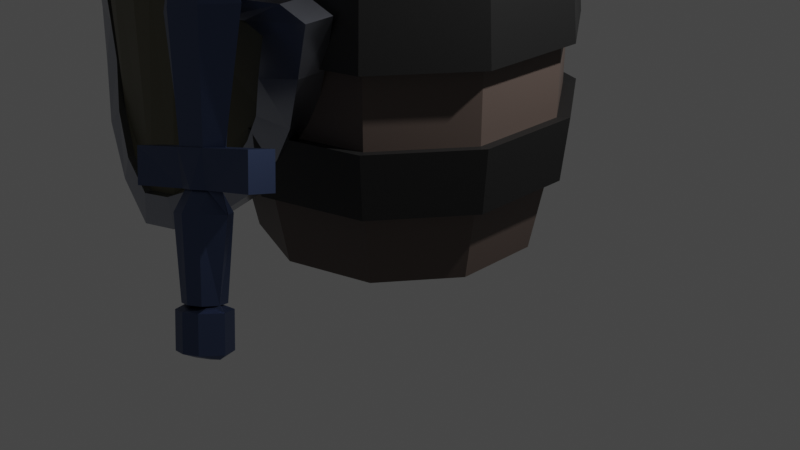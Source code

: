 # Source: blender_practice_3.blend  (saved by Blender 2.83.18; exported with 4.5.12 LTS)
import bpy
from mathutils import Matrix  # noqa: F401  (used for matrix-valued properties, if any)

bpy.ops.wm.read_factory_settings(use_empty=True)
scene = bpy.context.scene
scene.name = 'Scene'

# ---- collections
col_collection = bpy.data.collections.new('Collection'); scene.collection.children.link(col_collection)

# ---- materials (node trees are filled in below, after node groups)
mat_material_001 = bpy.data.materials.new('Material.001')
mat_material_001.use_transparent_shadow = False
mat_material_002 = bpy.data.materials.new('Material.002')
mat_material_002.use_transparent_shadow = False
mat_material_004 = bpy.data.materials.new('Material.004')
mat_material_004.use_transparent_shadow = False
mat_material_005 = bpy.data.materials.new('Material.005')
mat_material_005.use_transparent_shadow = False
mat_material_006 = bpy.data.materials.new('Material.006')
mat_material_006.use_transparent_shadow = False

# ---- material node trees
mat_material_001.use_nodes = True; mat_material_001.node_tree.nodes.clear()
_N = mat_material_001.node_tree.nodes; _L = mat_material_001.node_tree.links
n0 = _N.new('ShaderNodeBsdfPrincipled'); n0.name = 'Principled BSDF'; n0.location = (10, 300)
n0.distribution = 'GGX'
n0.subsurface_method = 'BURLEY'
n0.inputs[0].default_value = (0.1065, 0.07932, 0.06773, 1.0)
n0.inputs[3].default_value = 1.45
n0.inputs[27].default_value = (0.0, 0.0, 0.0, 1.0)
n0.inputs[28].default_value = 1.0
n1 = _N.new('ShaderNodeOutputMaterial'); n1.name = 'Material Output'; n1.location = (300, 300)
_L.new(n0.outputs[0], n1.inputs[0])
n1.is_active_output = True
mat_material_002.use_nodes = True; mat_material_002.node_tree.nodes.clear()
_N = mat_material_002.node_tree.nodes; _L = mat_material_002.node_tree.links
n0 = _N.new('ShaderNodeBsdfPrincipled'); n0.name = 'Principled BSDF'; n0.location = (10, 300)
n0.distribution = 'GGX'
n0.subsurface_method = 'BURLEY'
n0.inputs[0].default_value = (0.01002, 0.01002, 0.01002, 1.0)
n0.inputs[3].default_value = 1.45
n0.inputs[27].default_value = (0.0, 0.0, 0.0, 1.0)
n0.inputs[28].default_value = 1.0
n1 = _N.new('ShaderNodeOutputMaterial'); n1.name = 'Material Output'; n1.location = (300, 300)
_L.new(n0.outputs[0], n1.inputs[0])
n1.is_active_output = True
mat_material_004.use_nodes = True; mat_material_004.node_tree.nodes.clear()
_N = mat_material_004.node_tree.nodes; _L = mat_material_004.node_tree.links
n0 = _N.new('ShaderNodeBsdfPrincipled'); n0.name = 'Principled BSDF'; n0.location = (10, 300)
n0.distribution = 'GGX'
n0.subsurface_method = 'BURLEY'
n0.inputs[0].default_value = (0.08162, 0.1129, 0.2135, 1.0)
n0.inputs[1].default_value = 1.0
n0.inputs[2].default_value = 0.4364
n0.inputs[3].default_value = 1.45
n0.inputs[27].default_value = (0.0, 0.0, 0.0, 1.0)
n0.inputs[28].default_value = 1.0
n1 = _N.new('ShaderNodeOutputMaterial'); n1.name = 'Material Output'; n1.location = (300, 300)
_L.new(n0.outputs[0], n1.inputs[0])
n1.is_active_output = True
mat_material_005.use_nodes = True; mat_material_005.node_tree.nodes.clear()
_N = mat_material_005.node_tree.nodes; _L = mat_material_005.node_tree.links
n0 = _N.new('ShaderNodeBsdfPrincipled'); n0.name = 'Principled BSDF'; n0.location = (10, 300)
n0.distribution = 'GGX'
n0.subsurface_method = 'BURLEY'
n0.inputs[0].default_value = (0.3165, 0.3325, 0.3833, 1.0)
n0.inputs[1].default_value = 1.0
n0.inputs[2].default_value = 0.2818
n0.inputs[3].default_value = 1.45
n0.inputs[27].default_value = (0.0, 0.0, 0.0, 1.0)
n0.inputs[28].default_value = 1.0
n1 = _N.new('ShaderNodeOutputMaterial'); n1.name = 'Material Output'; n1.location = (300, 300)
_L.new(n0.outputs[0], n1.inputs[0])
n1.is_active_output = True
mat_material_006.use_nodes = True; mat_material_006.node_tree.nodes.clear()
_N = mat_material_006.node_tree.nodes; _L = mat_material_006.node_tree.links
n0 = _N.new('ShaderNodeBsdfPrincipled'); n0.name = 'Principled BSDF'; n0.location = (10, 300)
n0.distribution = 'GGX'
n0.subsurface_method = 'BURLEY'
n0.inputs[0].default_value = (0.09463, 0.08701, 0.04568, 1.0)
n0.inputs[3].default_value = 1.45
n0.inputs[27].default_value = (0.0, 0.0, 0.0, 1.0)
n0.inputs[28].default_value = 1.0
n1 = _N.new('ShaderNodeOutputMaterial'); n1.name = 'Material Output'; n1.location = (300, 300)
_L.new(n0.outputs[0], n1.inputs[0])
n1.is_active_output = True

# ---- world
world_world = bpy.data.worlds.new('World'); scene.world = world_world
world_world.use_nodes = True; world_world.node_tree.nodes.clear()
_N = world_world.node_tree.nodes; _L = world_world.node_tree.links
n0 = _N.new('ShaderNodeOutputWorld'); n0.name = 'World Output'; n0.location = (300, 300)
n1 = _N.new('ShaderNodeBackground'); n1.name = 'Background'; n1.location = (10, 300)
n1.inputs[0].default_value = (0.05088, 0.05088, 0.05088, 1.0)
_L.new(n1.outputs[0], n0.inputs[0])
n0.is_active_output = True
world_world.color = (0.05088, 0.05088, 0.05088)
world_world.use_sun_shadow = False
world_world.sun_shadow_jitter_overblur = 0.0

# ---- cameras
cam_camera = bpy.data.cameras.new('Camera')
cam_camera.clip_end = 100.0
cam_camera.ortho_scale = 7.314

# ---- lights
light_light = bpy.data.lights.new('Light', 'POINT')
light_light.transmission_factor = 0.0
light_light.energy = 1000.0
light_light.shadow_soft_size = 0.1
light_light.shadow_maximum_resolution = 0.006
light_light.use_absolute_resolution = True

# ---- meshes
me_cylinder_006 = bpy.data.meshes.new('Cylinder.006')
me_cylinder_006.from_pydata([(0.0, 1.0, -1.0), (-1.261e-08, 0.8658, 1.0), (0.5878, 0.809, -1.0), (0.5089, 0.7005, 1.0), (0.9511, 0.309, -1.0), (0.8234, 0.2676, 1.0), (0.9511, -0.309, -1.0), (0.8234, -0.2676, 1.0), (0.5878, -0.809, -1.0), (0.5089, -0.7005, 1.0), (-8.742e-08, -1.0, -1.0), (-7.691e-08, -0.8658, 1.0), (-0.5878, -0.809, -1.0), (-0.5089, -0.7005, 1.0), (-0.9511, -0.309, -1.0), (-0.8234, -0.2676, 1.0), (-0.9511, 0.309, -1.0), (-0.8234, 0.2676, 1.0), (-0.5878, 0.809, -1.0), (-0.5089, 0.7005, 1.0), (-2.469e-09, 1.145, -0.21), (-1.799e-09, 1.106, -0.5494), (-1.799e-09, 1.106, 0.5494), (-2.469e-09, 1.145, 0.21), (0.6732, 0.9266, 0.21), (0.6501, 0.8947, 0.5494), (0.6501, 0.8947, -0.5494), (0.6732, 0.9266, -0.21), (1.089, 0.3539, 0.21), (1.052, 0.3418, 0.5494), (1.052, 0.3418, -0.5494), (1.089, 0.3539, -0.21), (1.089, -0.3539, 0.21), (1.052, -0.3418, 0.5494), (1.052, -0.3418, -0.5494), (1.089, -0.3539, -0.21), (0.6732, -0.9266, 0.21), (0.6501, -0.8947, 0.5494), (0.6501, -0.8947, -0.5494), (0.6732, -0.9266, -0.21), (-1.026e-07, -1.145, 0.21), (-9.848e-08, -1.106, 0.5494), (-9.848e-08, -1.106, -0.5494), (-1.026e-07, -1.145, -0.21), (-0.6732, -0.9266, 0.21), (-0.6501, -0.8947, 0.5494), (-0.6501, -0.8947, -0.5494), (-0.6732, -0.9266, -0.21), (-1.089, -0.3539, 0.21), (-1.052, -0.3418, 0.5494), (-1.052, -0.3418, -0.5494), (-1.089, -0.3539, -0.21), (-1.089, 0.3539, 0.21), (-1.052, 0.3418, 0.5494), (-1.052, 0.3418, -0.5494), (-1.089, 0.3539, -0.21), (-0.6732, 0.9266, 0.21), (-0.6501, 0.8947, 0.5494), (-0.6501, 0.8947, -0.5494), (-0.6732, 0.9266, -0.21), (-0.6501, 0.8947, -0.5489), (-0.6732, 0.9266, -0.2105), (-2.469e-09, 1.145, -0.2105), (-1.799e-09, 1.106, -0.5489), (-0.6732, 0.9266, 0.2105), (-0.6501, 0.8947, 0.5489), (-1.799e-09, 1.106, 0.5489), (-2.469e-09, 1.145, 0.2105), (-1.052, 0.3418, -0.5489), (-1.089, 0.3539, -0.2105), (-1.089, 0.3539, 0.2105), (-1.052, 0.3418, 0.5489), (-1.052, -0.3418, -0.5489), (-1.089, -0.3539, -0.2105), (-1.089, -0.3539, 0.2105), (-1.052, -0.3418, 0.5489), (-0.6501, -0.8947, -0.5489), (-0.6732, -0.9266, -0.2105), (-0.6732, -0.9266, 0.2105), (-0.6501, -0.8947, 0.5489), (-9.848e-08, -1.106, -0.5489), (-1.026e-07, -1.145, -0.2105), (-1.026e-07, -1.145, 0.2105), (-9.848e-08, -1.106, 0.5489), (0.6501, -0.8947, -0.5489), (0.6732, -0.9266, -0.2105), (0.6732, -0.9266, 0.2105), (0.6501, -0.8947, 0.5489), (1.052, -0.3418, -0.5489), (1.089, -0.3539, -0.2105), (1.089, -0.3539, 0.2105), (1.052, -0.3418, 0.5489), (1.052, 0.3418, -0.5489), (1.089, 0.3539, -0.2105), (1.089, 0.3539, 0.2105), (1.052, 0.3418, 0.5489), (0.6501, 0.8947, -0.5489), (0.6732, 0.9266, -0.2105), (0.6732, 0.9266, 0.2105), (0.6501, 0.8947, 0.5489), (-0.7022, 0.9665, -0.5625), (-0.7272, 1.001, -0.1969), (-2.348e-09, 1.237, -0.1969), (-1.625e-09, 1.195, -0.5625), (-0.7272, 1.001, 0.1969), (-0.7022, 0.9665, 0.5625), (-1.864e-09, 1.195, 0.5625), (-2.587e-09, 1.237, 0.1969), (-1.136, 0.3692, -0.5625), (-1.177, 0.3823, -0.1969), (-1.177, 0.3823, 0.1969), (-1.136, 0.3692, 0.5625), (-1.136, -0.3692, -0.5625), (-1.177, -0.3823, -0.1969), (-1.177, -0.3823, 0.1969), (-1.136, -0.3692, 0.5625), (-0.7022, -0.9665, -0.5625), (-0.7272, -1.001, -0.1969), (-0.7272, -1.001, 0.1969), (-0.7022, -0.9665, 0.5625), (-1.061e-07, -1.195, -0.5625), (-1.105e-07, -1.237, -0.1969), (-1.107e-07, -1.237, 0.1969), (-1.063e-07, -1.195, 0.5625), (0.7022, -0.9665, -0.5625), (0.7272, -1.001, -0.1969), (0.7272, -1.001, 0.1969), (0.7022, -0.9665, 0.5625), (1.136, -0.3692, -0.5625), (1.177, -0.3823, -0.1969), (1.177, -0.3823, 0.1969), (1.136, -0.3692, 0.5625), (1.136, 0.3692, -0.5625), (1.177, 0.3823, -0.1969), (1.177, 0.3823, 0.1969), (1.136, 0.3692, 0.5625), (0.7022, 0.9665, -0.5625), (0.7272, 1.001, -0.1969), (0.7272, 1.001, 0.1969), (0.7022, 0.9665, 0.5625), (0.5878, 0.809, 1.0), (0.0, 1.0, 1.0), (0.9511, 0.309, 1.0), (0.9511, -0.309, 1.0), (0.5878, -0.809, 1.0), (-8.742e-08, -1.0, 1.0), (-0.5878, -0.809, 1.0), (-0.9511, -0.309, 1.0), (-0.9511, 0.309, 1.0), (-0.5878, 0.809, 1.0), (0.5089, 0.7005, 0.8875), (-2.007e-08, 0.8658, 0.8875), (0.8234, 0.2676, 0.8875), (0.8234, -0.2676, 0.8875), (0.5089, -0.7005, 0.8875), (-8.437e-08, -0.8658, 0.8875), (-0.5089, -0.7005, 0.8875), (-0.8234, -0.2676, 0.8875), (-0.8234, 0.2676, 0.8875), (-0.5089, 0.7005, 0.8875)], [], [(25, 140, 142, 29), (27, 24, 28, 31), (31, 28, 32, 35), (35, 32, 36, 39), (39, 36, 40, 43), (43, 40, 44, 47), (47, 44, 48, 51), (51, 48, 52, 55), (13, 11, 155, 156), (55, 52, 56, 59), (22, 141, 140, 25), (0, 2, 4, 6, 8, 10, 12, 14, 16, 18), (20, 23, 24, 27), (57, 149, 141, 22), (16, 54, 58, 18), (53, 148, 149, 57), (14, 50, 54, 16), (49, 147, 148, 53), (12, 46, 50, 14), (45, 146, 147, 49), (10, 42, 46, 12), (41, 145, 146, 45), (8, 38, 42, 10), (37, 144, 145, 41), (6, 34, 38, 8), (33, 143, 144, 37), (4, 30, 34, 6), (29, 142, 143, 33), (2, 26, 30, 4), (18, 58, 21, 0), (59, 56, 23, 20), (24, 23, 67, 98), (57, 22, 66, 65), (31, 35, 89, 93), (49, 53, 71, 75), (22, 25, 99, 66), (44, 40, 82, 78), (26, 21, 63, 96), (41, 45, 79, 83), (21, 58, 60, 63), (36, 32, 90, 86), (54, 50, 72, 68), (20, 27, 97, 62), (33, 37, 87, 91), (51, 55, 69, 73), (28, 24, 98, 94), (46, 42, 80, 76), (59, 20, 62, 61), (25, 29, 95, 99), (43, 47, 77, 81), (38, 34, 88, 84), (0, 21, 26, 2), (80, 84, 124, 120), (67, 64, 104, 107), (85, 81, 121, 125), (88, 92, 132, 128), (70, 74, 114, 110), (98, 67, 107, 138), (65, 66, 106, 105), (93, 89, 129, 133), (75, 71, 111, 115), (66, 99, 139, 106), (78, 82, 122, 118), (96, 63, 103, 136), (83, 79, 119, 123), (63, 60, 100, 103), (86, 90, 130, 126), (68, 72, 112, 108), (62, 97, 137, 102), (91, 87, 127, 131), (73, 69, 109, 113), (94, 98, 138, 134), (52, 48, 74, 70), (34, 30, 92, 88), (39, 43, 81, 85), (23, 56, 64, 67), (42, 38, 84, 80), (47, 51, 73, 77), (29, 33, 91, 95), (50, 46, 76, 72), (32, 28, 94, 90), (55, 59, 61, 69), (37, 41, 83, 87), (58, 54, 68, 60), (40, 36, 86, 82), (45, 49, 75, 79), (27, 31, 93, 97), (48, 44, 78, 74), (30, 26, 96, 92), (53, 57, 65, 71), (35, 39, 85, 89), (56, 52, 70, 64), (101, 102, 103, 100), (105, 106, 107, 104), (109, 101, 100, 108), (111, 105, 104, 110), (113, 109, 108, 112), (115, 111, 110, 114), (117, 113, 112, 116), (119, 115, 114, 118), (121, 117, 116, 120), (123, 119, 118, 122), (125, 121, 120, 124), (127, 123, 122, 126), (129, 125, 124, 128), (131, 127, 126, 130), (133, 129, 128, 132), (135, 131, 130, 134), (137, 133, 132, 136), (139, 135, 134, 138), (102, 137, 136, 103), (106, 139, 138, 107), (77, 73, 113, 117), (95, 91, 131, 135), (72, 76, 116, 112), (90, 94, 134, 130), (69, 61, 101, 109), (87, 83, 123, 127), (60, 68, 108, 100), (82, 86, 126, 122), (79, 75, 115, 119), (97, 93, 133, 137), (74, 78, 118, 114), (92, 96, 136, 132), (71, 65, 105, 111), (89, 85, 125, 129), (64, 70, 110, 104), (84, 88, 128, 124), (81, 77, 117, 121), (99, 95, 135, 139), (61, 62, 102, 101), (76, 80, 120, 116), (1, 3, 140, 141), (3, 5, 142, 140), (5, 7, 143, 142), (7, 9, 144, 143), (9, 11, 145, 144), (11, 13, 146, 145), (13, 15, 147, 146), (15, 17, 148, 147), (17, 19, 149, 148), (19, 1, 141, 149), (150, 151, 159, 158, 157, 156, 155, 154, 153, 152), (7, 5, 152, 153), (1, 19, 159, 151), (15, 13, 156, 157), (9, 7, 153, 154), (3, 1, 151, 150), (17, 15, 157, 158), (11, 9, 154, 155), (5, 3, 150, 152), (19, 17, 158, 159)])
me_cylinder_006.polygons.foreach_set('material_index', [0, 0, 0, 0, 0, 0, 0, 0, 0, 0, 0, 0, 0, 0, 0, 0, 0, 0, 0, 0, 0, 0, 0, 0, 0, 0, 0, 0, 0, 0, 0, 0, 0, 0, 0, 0, 0, 0, 0, 0, 0, 0, 0, 0, 0, 0, 0, 0, 0, 0, 0, 0, 1, 1, 1, 1, 1, 1, 1, 1, 1, 1, 1, 1, 1, 1, 1, 1, 1, 1, 1, 1, 0, 0, 0, 0, 0, 0, 0, 0, 0, 0, 0, 0, 0, 0, 0, 0, 0, 0, 0, 0, 1, 1, 1, 1, 1, 1, 1, 1, 1, 1, 1, 1, 1, 1, 1, 1, 1, 1, 1, 1, 1, 1, 1, 1, 1, 1, 1, 1, 1, 1, 1, 1, 1, 1, 1, 1, 1, 1, 1, 1, 0, 0, 0, 0, 0, 0, 0, 0, 0, 0, 0, 0, 0, 0, 0, 0, 0, 0, 0, 0])
_uv = me_cylinder_006.uv_layers.new(name='UVMap')
_uv.uv.foreach_set('vector', [0.9, 0.8785, 0.9, 1.0, 0.8, 1.0, 0.8, 0.8785, 0.9, 0.7042, 0.9, 0.7958, 0.8, 0.7958, 0.8, 0.7042, 0.8, 0.7042, 0.8, 0.7958, 0.7, 0.7958, 0.7, 0.7042, 0.7, 0.7042, 0.7, 0.7958, 0.6, 0.7958, 0.6, 0.7042, 0.6, 0.7042, 0.6, 0.7958, 0.5, 0.7958, 0.5, 0.7042, 0.5, 0.7042, 0.5, 0.7958, 0.4, 0.7958, 0.4, 0.7042, 0.4, 0.7042, 0.4, 0.7958, 0.3, 0.7958, 0.3, 0.7042, 0.3, 0.7042, 0.3, 0.7958, 0.2, 0.7958, 0.2, 0.7042, 0.1279, 0.08189, 0.25, 0.0422, 0.25, 0.0422, 0.1279, 0.08189, 0.2, 0.7042, 0.2, 0.7958, 0.1, 0.7958, 0.1, 0.7042, 1.0, 0.8785, 1.0, 1.0, 0.9, 1.0, 0.9, 0.8785, 0.75, 0.49, 0.8911, 0.4442, 0.9783, 0.3242, 0.9783, 0.1758, 0.8911, 0.05584, 0.75, 0.01, 0.6089, 0.05584, 0.5217, 0.1758, 0.5217, 0.3242, 0.6089, 0.4442, 1.0, 0.7042, 1.0, 0.7958, 0.9, 0.7958, 0.9, 0.7042, 0.1, 0.8785, 0.1, 1.0, -7.451e-08, 1.0, -7.451e-08, 0.8785, 0.2, 0.5, 0.2, 0.6215, 0.1, 0.6215, 0.1, 0.5, 0.2, 0.8785, 0.2, 1.0, 0.1, 1.0, 0.1, 0.8785, 0.3, 0.5, 0.3, 0.6215, 0.2, 0.6215, 0.2, 0.5, 0.3, 0.8785, 0.3, 1.0, 0.2, 1.0, 0.2, 0.8785, 0.4, 0.5, 0.4, 0.6215, 0.3, 0.6215, 0.3, 0.5, 0.4, 0.8785, 0.4, 1.0, 0.3, 1.0, 0.3, 0.8785, 0.5, 0.5, 0.5, 0.6215, 0.4, 0.6215, 0.4, 0.5, 0.5, 0.8785, 0.5, 1.0, 0.4, 1.0, 0.4, 0.8785, 0.6, 0.5, 0.6, 0.6215, 0.5, 0.6215, 0.5, 0.5, 0.6, 0.8785, 0.6, 1.0, 0.5, 1.0, 0.5, 0.8785, 0.7, 0.5, 0.7, 0.6215, 0.6, 0.6215, 0.6, 0.5, 0.7, 0.8785, 0.7, 1.0, 0.6, 1.0, 0.6, 0.8785, 0.8, 0.5, 0.8, 0.6215, 0.7, 0.6215, 0.7, 0.5, 0.8, 0.8785, 0.8, 1.0, 0.7, 1.0, 0.7, 0.8785, 0.9, 0.5, 0.9, 0.6215, 0.8, 0.6215, 0.8, 0.5, 0.1, 0.5, 0.1, 0.6215, -7.451e-08, 0.6215, -7.451e-08, 0.5, 0.1, 0.7042, 0.1, 0.7958, -7.451e-08, 0.7958, -7.451e-08, 0.7042, 0.9, 0.7958, 1.0, 0.7958, 1.0, 0.7958, 0.9, 0.7958, 0.1, 0.8785, -7.451e-08, 0.8785, -7.451e-08, 0.8785, 0.1, 0.8785, 0.8, 0.7042, 0.7, 0.7042, 0.7, 0.7042, 0.8, 0.7042, 0.3, 0.8785, 0.2, 0.8785, 0.2, 0.8785, 0.3, 0.8785, 1.0, 0.8785, 0.9, 0.8785, 0.9, 0.8785, 1.0, 0.8785, 0.4, 0.7958, 0.5, 0.7958, 0.5, 0.7958, 0.4, 0.7958, 0.9, 0.6215, 1.0, 0.6215, 1.0, 0.6215, 0.9, 0.6215, 0.5, 0.8785, 0.4, 0.8785, 0.4, 0.8785, 0.5, 0.8785, -7.451e-08, 0.6215, 0.1, 0.6215, 0.1, 0.6215, -7.451e-08, 0.6215, 0.6, 0.7958, 0.7, 0.7958, 0.7, 0.7958, 0.6, 0.7958, 0.2, 0.6215, 0.3, 0.6215, 0.3, 0.6215, 0.2, 0.6215, 1.0, 0.7042, 0.9, 0.7042, 0.9, 0.7042, 1.0, 0.7042, 0.7, 0.8785, 0.6, 0.8785, 0.6, 0.8785, 0.7, 0.8785, 0.3, 0.7042, 0.2, 0.7042, 0.2, 0.7042, 0.3, 0.7042, 0.8, 0.7958, 0.9, 0.7958, 0.9, 0.7958, 0.8, 0.7958, 0.4, 0.6215, 0.5, 0.6215, 0.5, 0.6215, 0.4, 0.6215, 0.1, 0.7042, -7.451e-08, 0.7042, -7.451e-08, 0.7042, 0.1, 0.7042, 0.9, 0.8785, 0.8, 0.8785, 0.8, 0.8785, 0.9, 0.8785, 0.5, 0.7042, 0.4, 0.7042, 0.4, 0.7042, 0.5, 0.7042, 0.6, 0.6215, 0.7, 0.6215, 0.7, 0.6215, 0.6, 0.6215, 1.0, 0.5, 1.0, 0.6215, 0.9, 0.6215, 0.9, 0.5, 0.5, 0.6215, 0.6, 0.6215, 0.6, 0.6215, 0.5, 0.6215, -7.451e-08, 0.7958, 0.1, 0.7958, 0.1, 0.7958, -7.451e-08, 0.7958, 0.6, 0.7042, 0.5, 0.7042, 0.5, 0.7042, 0.6, 0.7042, 0.7, 0.6215, 0.8, 0.6215, 0.8, 0.6215, 0.7, 0.6215, 0.2, 0.7958, 0.3, 0.7958, 0.3, 0.7958, 0.2, 0.7958, 0.9, 0.7958, 1.0, 0.7958, 1.0, 0.7958, 0.9, 0.7958, 0.1, 0.8785, -7.451e-08, 0.8785, -7.451e-08, 0.8785, 0.1, 0.8785, 0.8, 0.7042, 0.7, 0.7042, 0.7, 0.7042, 0.8, 0.7042, 0.3, 0.8785, 0.2, 0.8785, 0.2, 0.8785, 0.3, 0.8785, 1.0, 0.8785, 0.9, 0.8785, 0.9, 0.8785, 1.0, 0.8785, 0.4, 0.7958, 0.5, 0.7958, 0.5, 0.7958, 0.4, 0.7958, 0.9, 0.6215, 1.0, 0.6215, 1.0, 0.6215, 0.9, 0.6215, 0.5, 0.8785, 0.4, 0.8785, 0.4, 0.8785, 0.5, 0.8785, -7.451e-08, 0.6215, 0.1, 0.6215, 0.1, 0.6215, -7.451e-08, 0.6215, 0.6, 0.7958, 0.7, 0.7958, 0.7, 0.7958, 0.6, 0.7958, 0.2, 0.6215, 0.3, 0.6215, 0.3, 0.6215, 0.2, 0.6215, 1.0, 0.7042, 0.9, 0.7042, 0.9, 0.7042, 1.0, 0.7042, 0.7, 0.8785, 0.6, 0.8785, 0.6, 0.8785, 0.7, 0.8785, 0.3, 0.7042, 0.2, 0.7042, 0.2, 0.7042, 0.3, 0.7042, 0.8, 0.7958, 0.9, 0.7958, 0.9, 0.7958, 0.8, 0.7958, 0.2, 0.7958, 0.3, 0.7958, 0.3, 0.7958, 0.2, 0.7958, 0.7, 0.6215, 0.8, 0.6215, 0.8, 0.6215, 0.7, 0.6215, 0.6, 0.7042, 0.5, 0.7042, 0.5, 0.7042, 0.6, 0.7042, -7.451e-08, 0.7958, 0.1, 0.7958, 0.1, 0.7958, -7.451e-08, 0.7958, 0.5, 0.6215, 0.6, 0.6215, 0.6, 0.6215, 0.5, 0.6215, 0.4, 0.7042, 0.3, 0.7042, 0.3, 0.7042, 0.4, 0.7042, 0.8, 0.8785, 0.7, 0.8785, 0.7, 0.8785, 0.8, 0.8785, 0.3, 0.6215, 0.4, 0.6215, 0.4, 0.6215, 0.3, 0.6215, 0.7, 0.7958, 0.8, 0.7958, 0.8, 0.7958, 0.7, 0.7958, 0.2, 0.7042, 0.1, 0.7042, 0.1, 0.7042, 0.2, 0.7042, 0.6, 0.8785, 0.5, 0.8785, 0.5, 0.8785, 0.6, 0.8785, 0.1, 0.6215, 0.2, 0.6215, 0.2, 0.6215, 0.1, 0.6215, 0.5, 0.7958, 0.6, 0.7958, 0.6, 0.7958, 0.5, 0.7958, 0.4, 0.8785, 0.3, 0.8785, 0.3, 0.8785, 0.4, 0.8785, 0.9, 0.7042, 0.8, 0.7042, 0.8, 0.7042, 0.9, 0.7042, 0.3, 0.7958, 0.4, 0.7958, 0.4, 0.7958, 0.3, 0.7958, 0.8, 0.6215, 0.9, 0.6215, 0.9, 0.6215, 0.8, 0.6215, 0.2, 0.8785, 0.1, 0.8785, 0.1, 0.8785, 0.2, 0.8785, 0.7, 0.7042, 0.6, 0.7042, 0.6, 0.7042, 0.7, 0.7042, 0.1, 0.7958, 0.2, 0.7958, 0.2, 0.7958, 0.1, 0.7958, 0.1, 0.7042, -7.451e-08, 0.7042, -7.451e-08, 0.6215, 0.1, 0.6215, 0.1, 0.8785, -7.451e-08, 0.8785, -7.451e-08, 0.7958, 0.1, 0.7958, 0.2, 0.7042, 0.1, 0.7042, 0.1, 0.6215, 0.2, 0.6215, 0.2, 0.8785, 0.1, 0.8785, 0.1, 0.7958, 0.2, 0.7958, 0.3, 0.7042, 0.2, 0.7042, 0.2, 0.6215, 0.3, 0.6215, 0.3, 0.8785, 0.2, 0.8785, 0.2, 0.7958, 0.3, 0.7958, 0.4, 0.7042, 0.3, 0.7042, 0.3, 0.6215, 0.4, 0.6215, 0.4, 0.8785, 0.3, 0.8785, 0.3, 0.7958, 0.4, 0.7958, 0.5, 0.7042, 0.4, 0.7042, 0.4, 0.6215, 0.5, 0.6215, 0.5, 0.8785, 0.4, 0.8785, 0.4, 0.7958, 0.5, 0.7958, 0.6, 0.7042, 0.5, 0.7042, 0.5, 0.6215, 0.6, 0.6215, 0.6, 0.8785, 0.5, 0.8785, 0.5, 0.7958, 0.6, 0.7958, 0.7, 0.7042, 0.6, 0.7042, 0.6, 0.6215, 0.7, 0.6215, 0.7, 0.8785, 0.6, 0.8785, 0.6, 0.7958, 0.7, 0.7958, 0.8, 0.7042, 0.7, 0.7042, 0.7, 0.6215, 0.8, 0.6215, 0.8, 0.8785, 0.7, 0.8785, 0.7, 0.7958, 0.8, 0.7958, 0.9, 0.7042, 0.8, 0.7042, 0.8, 0.6215, 0.9, 0.6215, 0.9, 0.8785, 0.8, 0.8785, 0.8, 0.7958, 0.9, 0.7958, 1.0, 0.7042, 0.9, 0.7042, 0.9, 0.6215, 1.0, 0.6215, 1.0, 0.8785, 0.9, 0.8785, 0.9, 0.7958, 1.0, 0.7958, 0.4, 0.7042, 0.3, 0.7042, 0.3, 0.7042, 0.4, 0.7042, 0.8, 0.8785, 0.7, 0.8785, 0.7, 0.8785, 0.8, 0.8785, 0.3, 0.6215, 0.4, 0.6215, 0.4, 0.6215, 0.3, 0.6215, 0.7, 0.7958, 0.8, 0.7958, 0.8, 0.7958, 0.7, 0.7958, 0.2, 0.7042, 0.1, 0.7042, 0.1, 0.7042, 0.2, 0.7042, 0.6, 0.8785, 0.5, 0.8785, 0.5, 0.8785, 0.6, 0.8785, 0.1, 0.6215, 0.2, 0.6215, 0.2, 0.6215, 0.1, 0.6215, 0.5, 0.7958, 0.6, 0.7958, 0.6, 0.7958, 0.5, 0.7958, 0.4, 0.8785, 0.3, 0.8785, 0.3, 0.8785, 0.4, 0.8785, 0.9, 0.7042, 0.8, 0.7042, 0.8, 0.7042, 0.9, 0.7042, 0.3, 0.7958, 0.4, 0.7958, 0.4, 0.7958, 0.3, 0.7958, 0.8, 0.6215, 0.9, 0.6215, 0.9, 0.6215, 0.8, 0.6215, 0.2, 0.8785, 0.1, 0.8785, 0.1, 0.8785, 0.2, 0.8785, 0.7, 0.7042, 0.6, 0.7042, 0.6, 0.7042, 0.7, 0.7042, 0.1, 0.7958, 0.2, 0.7958, 0.2, 0.7958, 0.1, 0.7958, 0.6, 0.6215, 0.7, 0.6215, 0.7, 0.6215, 0.6, 0.6215, 0.5, 0.7042, 0.4, 0.7042, 0.4, 0.7042, 0.5, 0.7042, 0.9, 0.8785, 0.8, 0.8785, 0.8, 0.8785, 0.9, 0.8785, 0.1, 0.7042, -7.451e-08, 0.7042, -7.451e-08, 0.7042, 0.1, 0.7042, 0.4, 0.6215, 0.5, 0.6215, 0.5, 0.6215, 0.4, 0.6215, 0.25, 0.4578, 0.3721, 0.4181, 0.3911, 0.4442, 0.25, 0.49, 0.3721, 0.4181, 0.4476, 0.3142, 0.4783, 0.3242, 0.3911, 0.4442, 0.4476, 0.3142, 0.4476, 0.1858, 0.4783, 0.1758, 0.4783, 0.3242, 0.4476, 0.1858, 0.3721, 0.08189, 0.3911, 0.05584, 0.4783, 0.1758, 0.3721, 0.08189, 0.25, 0.0422, 0.25, 0.01, 0.3911, 0.05584, 0.25, 0.0422, 0.1279, 0.08189, 0.1089, 0.05584, 0.25, 0.01, 0.1279, 0.08189, 0.05237, 0.1858, 0.02175, 0.1758, 0.1089, 0.05584, 0.05237, 0.1858, 0.05237, 0.3142, 0.02175, 0.3242, 0.02175, 0.1758, 0.05237, 0.3142, 0.1279, 0.4181, 0.1089, 0.4442, 0.02175, 0.3242, 0.1279, 0.4181, 0.25, 0.4578, 0.25, 0.49, 0.1089, 0.4442, 0.3721, 0.4181, 0.25, 0.4578, 0.1279, 0.4181, 0.05237, 0.3142, 0.05237, 0.1858, 0.1279, 0.08189, 0.25, 0.0422, 0.3721, 0.08189, 0.4476, 0.1858, 0.4476, 0.3142, 0.4476, 0.1858, 0.4476, 0.3142, 0.4476, 0.3142, 0.4476, 0.1858, 0.25, 0.4578, 0.1279, 0.4181, 0.1279, 0.4181, 0.25, 0.4578, 0.05237, 0.1858, 0.1279, 0.08189, 0.1279, 0.08189, 0.05237, 0.1858, 0.3721, 0.08189, 0.4476, 0.1858, 0.4476, 0.1858, 0.3721, 0.08189, 0.3721, 0.4181, 0.25, 0.4578, 0.25, 0.4578, 0.3721, 0.4181, 0.05237, 0.3142, 0.05237, 0.1858, 0.05237, 0.1858, 0.05237, 0.3142, 0.25, 0.0422, 0.3721, 0.08189, 0.3721, 0.08189, 0.25, 0.0422, 0.4476, 0.3142, 0.3721, 0.4181, 0.3721, 0.4181, 0.4476, 0.3142, 0.1279, 0.4181, 0.05237, 0.3142, 0.05237, 0.3142, 0.1279, 0.4181])
me_cylinder_006.materials.append(mat_material_001)
me_cylinder_006.materials.append(mat_material_002)
me_cylinder_006.use_remesh_fix_poles = True
me_cylinder_006.use_remesh_preserve_attributes = False
me_cylinder_006.use_mirror_vertex_groups = False
me_cylinder_006.update()
me_cube_003 = bpy.data.meshes.new('Cube.003')
me_cube_003.from_pydata([(-0.8961, -0.394, -1.0), (-0.9679, -0.6707, 1.0), (0.0, -0.6326, -1.0), (0.0, -0.6707, 1.0), (-1.517, 0.0, -1.0), (-1.821, 0.0, 1.0), (-4.53, 0.0, -1.0), (-4.53, -0.7634, -1.0), (-4.53, -0.7634, 1.0), (-4.53, 0.0, 1.0), (0.0, -0.7634, 1.0), (-1.0, -0.7634, 1.0), (-1.971, 0.0, 1.0), (0.0, -1.058, 7.49), (-3.152, 0.0, 7.49), (-1.247, -1.058, 7.49), (0.0, 0.0, 11.94), (0.0, -0.8312, 10.16), (-2.273, 0.0, 10.16), (-1.184, -0.8312, 10.16), (-1.694, 0.0, -1.0), (-0.954, -0.5248, -1.0), (0.0, -0.7634, -1.0), (0.0, 0.0, -9.067), (0.0, -1.24, -2.112), (-1.916, 0.0, -2.112), (-1.041, -1.002, -2.112), (-0.8356, -0.2982, -6.473), (0.0, -1.005, -6.473), (-1.205, 0.0, -6.473), (-0.8356, -0.766, -6.473), (0.0, -0.3045, -9.067), (-0.7131, 0.0, -9.067), (-0.6052, -0.2348, -9.067), (-0.8356, -0.2982, -9.067), (-1.205, 0.0, -6.473), (-1.205, 0.0, -9.067), (0.0, -0.5367, -6.473), (0.0, -0.5367, -9.067), (-0.9569, -1.054, -6.778), (-0.9569, -1.054, -8.795), (-1.607, 0.0, -6.778), (-1.607, 0.0, -8.795), (0.0, -1.292, -6.778), (0.0, -1.292, -8.795)], [], [(22, 10, 11, 21), (5, 1, 15, 14), (2, 0, 26, 24), (20, 21, 7, 6), (7, 8, 9, 6), (11, 12, 9, 8), (21, 11, 8, 7), (3, 1, 11, 10), (1, 5, 12, 11), (15, 13, 17, 19), (1, 3, 13, 15), (16, 18, 19), (14, 15, 19, 18), (17, 16, 19), (4, 0, 21, 20), (0, 2, 22, 21), (26, 25, 29, 30), (0, 4, 25, 26), (28, 30, 27, 37), (24, 26, 30, 28), (32, 23, 31, 33), (32, 33, 34, 36), (27, 35, 41, 39), (36, 34, 40, 42), (33, 31, 38, 34), (30, 29, 35, 27), (43, 39, 40, 44), (39, 41, 42, 40), (34, 38, 44, 40), (37, 27, 39, 43)])
_uv = me_cube_003.uv_layers.new(name='UVMap')
_uv.uv.foreach_set('vector', [0.375, 0.875, 0.625, 0.875, 0.625, 1.0, 0.375, 1.0, 0.8655, 0.625, 0.8622, 0.7348, 0.8622, 0.7348, 0.8655, 0.625, 0.25, 0.7286, 0.1418, 0.7286, 0.1418, 0.7286, 0.25, 0.7286, 0.125, 0.625, 0.125, 0.75, 0.125, 0.75, 0.125, 0.625, 0.375, 0.0, 0.625, 0.0, 0.625, 0.125, 0.375, 0.125, 0.875, 0.75, 0.875, 0.625, 0.875, 0.625, 0.875, 0.75, 0.375, 1.0, 0.625, 1.0, 0.625, 1.0, 0.375, 1.0, 0.75, 0.7348, 0.8622, 0.7348, 0.875, 0.75, 0.75, 0.75, 0.8622, 0.7348, 0.8655, 0.625, 0.875, 0.625, 0.875, 0.75, 0.8622, 0.7348, 0.75, 0.7348, 0.75, 0.7348, 0.8622, 0.7348, 0.8622, 0.7348, 0.75, 0.7348, 0.75, 0.7348, 0.8622, 0.7348, 0.75, 0.625, 0.8655, 0.625, 0.8622, 0.7348, 0.8655, 0.625, 0.8622, 0.7348, 0.8622, 0.7348, 0.8655, 0.625, 0.75, 0.7348, 0.75, 0.625, 0.8622, 0.7348, 0.138, 0.625, 0.1418, 0.7286, 0.125, 0.75, 0.125, 0.625, 0.1418, 0.7286, 0.25, 0.7286, 0.25, 0.75, 0.125, 0.75, 0.1418, 0.7286, 0.138, 0.625, 0.138, 0.625, 0.1418, 0.7286, 0.1418, 0.7286, 0.138, 0.625, 0.138, 0.625, 0.1418, 0.7286, 0.25, 0.7286, 0.1418, 0.7286, 0.1418, 0.7286, 0.25, 0.7286, 0.25, 0.7286, 0.1418, 0.7286, 0.1418, 0.7286, 0.25, 0.7286, 0.138, 0.625, 0.25, 0.625, 0.25, 0.7286, 0.1418, 0.7286, 0.138, 0.625, 0.1418, 0.7286, 0.1418, 0.7286, 0.138, 0.625, 0.1418, 0.7286, 0.138, 0.625, 0.138, 0.625, 0.1418, 0.7286, 0.138, 0.625, 0.1418, 0.7286, 0.1418, 0.7286, 0.138, 0.625, 0.1418, 0.7286, 0.25, 0.7286, 0.25, 0.7286, 0.1418, 0.7286, 0.1418, 0.7286, 0.138, 0.625, 0.138, 0.625, 0.1418, 0.7286, 0.25, 0.7286, 0.1418, 0.7286, 0.1418, 0.7286, 0.25, 0.7286, 0.1418, 0.7286, 0.138, 0.625, 0.138, 0.625, 0.1418, 0.7286, 0.1418, 0.7286, 0.25, 0.7286, 0.25, 0.7286, 0.1418, 0.7286, 0.25, 0.7286, 0.1418, 0.7286, 0.1418, 0.7286, 0.25, 0.7286])
me_cube_003.materials.append(mat_material_004)
me_cube_003.use_remesh_fix_poles = True
me_cube_003.use_remesh_preserve_attributes = False
me_cube_003.use_mirror_vertex_groups = False
me_cube_003.update()
me_circle_002 = bpy.data.meshes.new('Circle.002')
me_circle_002.from_pydata([(-0.9926, -0.5412, 0.3971), (-0.9097, -0.1577, 0.3376), (-0.7793, -0.4249, 0.3715), (-0.2825, -0.9684, 0.5771), (-0.7471, 0.7712, 0.5318), (-1.057, 0.7704, 0.421), (-0.9896, 0.1162, 0.3885), (-0.7793, -0.4249, 0.4278), (-0.9896, 0.1162, 0.3304), (-1.346, 0.9812, 0.3258), (-1.324, 0.5775, 0.3313), (-1.161, -0.183, 0.3257), (-1.039, 0.4534, 0.4242), (-0.9097, -0.1577, 0.3945), (-0.5557, -0.7279, 0.5479), (-0.9126, 0.8184, 0.4095), (-1.057, 0.7704, 0.3651), (-0.5557, -0.7279, 0.4911), (-0.3472, 0.9346, 0.6329), (-0.9516, 0.9823, 0.465), (-1.162, 1.042, 0.3893), (-1.26, 0.1481, 0.3122), (-0.7077, -0.9271, 0.5372), (-0.3599, -1.233, 0.6271), (-0.2726, 0.7338, 0.6347), (-0.9126, 0.8184, 0.4613), (-0.2825, -0.9684, 0.6354), (-0.2726, 0.7338, 0.5801), (-0.7471, 0.7712, 0.4725), (-1.039, 0.4534, 0.364), (0.0, 0.9248, 0.6578), (0.9516, 0.9823, 0.465), (1.26, 0.1481, 0.3122), (0.7077, -0.9271, 0.5372), (0.0, -1.421, 0.6578), (0.0, 0.726, 0.6455), (0.2726, 0.7338, 0.6347), (0.9204, -0.1309, 0.4004), (0.5557, -0.7279, 0.5479), (0.0, -1.115, 0.6587), (0.0, 0.726, 0.5919), (0.9896, 0.1162, 0.3304), (0.2825, -0.9684, 0.5771), (0.0, -1.115, 0.5988), (0.7471, 0.7712, 0.5318), (1.057, 0.7704, 0.421), (0.2825, -0.9684, 0.6354), (1.039, 0.4534, 0.364), (0.9204, -0.1309, 0.3435), (0.5557, -0.7279, 0.4911), (0.3472, 0.9346, 0.6329), (1.162, 1.042, 0.3893), (1.346, 0.9812, 0.3258), (0.9126, 0.8184, 0.4613), (1.039, 0.4534, 0.4242), (0.9896, 0.1162, 0.3885), (0.7793, -0.4249, 0.4278), (0.7471, 0.7712, 0.4725), (0.9126, 0.8184, 0.4095), (1.057, 0.7704, 0.3651), (0.7793, -0.4249, 0.3715), (0.0, -1.115, 0.6067), (1.324, 0.5775, 0.3313), (1.172, -0.1563, 0.3316), (0.9926, -0.5412, 0.3971), (0.3599, -1.233, 0.6271), (0.2726, 0.7338, 0.5801), (-0.3472, 0.9346, 0.5276), (-0.9516, 0.9823, 0.3597), (-1.162, 1.042, 0.2841), (-1.346, 0.9812, 0.2205), (-1.324, 0.5775, 0.2259), (-1.161, -0.183, 0.2204), (-0.9926, -0.5412, 0.2916), (-0.3599, -1.233, 0.5214), (-1.26, 0.1481, 0.1017), (-0.7077, -0.9271, 0.3266), (-0.3599, -1.233, 0.4165), (-0.9126, 0.8184, 0.2828), (-0.5557, -0.7279, 0.3488), (-0.2726, 0.7338, 0.4994), (-0.7471, 0.7712, 0.3814), (-1.057, 0.7704, 0.2814), (-1.039, 0.4534, 0.271), (-0.7793, -0.4249, 0.2869), (-1.346, 0.9812, 0.1152), (-1.161, -0.183, 0.1152), (-0.7471, 0.7712, 0.3221), (-1.057, 0.7704, 0.2255), (-0.9896, 0.1162, 0.242), (-0.5557, -0.7279, 0.4056), (-0.2825, -0.9684, 0.4882), (-0.9516, 0.9823, 0.2544), (-1.162, 1.042, 0.1788), (-0.9926, -0.5412, 0.1865), (-1.039, 0.4534, 0.2107), (-0.9097, -0.1577, 0.1948), (-0.7793, -0.4249, 0.2306), (-0.9126, 0.8184, 0.3346), (-0.9097, -0.1577, 0.2518), (-1.26, 0.1481, 0.2069), (-0.7077, -0.9271, 0.4316), (-0.3472, 0.9346, 0.4223), (-1.324, 0.5775, 0.1208), (-0.2726, 0.7338, 0.4449), (-0.9896, 0.1162, 0.1839), (-0.2825, -0.9684, 0.4299), (0.0, 0.9248, 0.5525), (0.3472, 0.9346, 0.5276), (0.9516, 0.9823, 0.3597), (1.162, 1.042, 0.2841), (1.346, 0.9812, 0.2205), (1.324, 0.5775, 0.2259), (1.172, -0.1563, 0.2263), (0.9926, -0.5412, 0.2916), (0.7077, -0.9271, 0.4316), (0.3599, -1.233, 0.5214), (0.0, -1.421, 0.5578), (0.0, 0.9248, 0.4472), (0.3472, 0.9346, 0.4223), (0.7077, -0.9271, 0.3266), (0.0, -1.421, 0.4436), (0.0, 0.726, 0.4596), (0.2726, 0.7338, 0.4449), (0.9126, 0.8184, 0.2828), (0.7793, -0.4249, 0.2306), (0.5557, -0.7279, 0.3488), (0.0, -1.115, 0.4464), (0.0, 0.726, 0.5132), (0.9126, 0.8184, 0.3346), (0.5557, -0.7279, 0.4056), (0.2825, -0.9684, 0.4882), (0.0, -1.115, 0.5063), (1.26, 0.1481, 0.1017), (1.057, 0.7704, 0.2255), (0.9204, -0.1309, 0.2008), (0.2825, -0.9684, 0.4299), (0.0, -1.115, 0.4544), (0.9204, -0.1309, 0.2577), (0.7793, -0.4249, 0.2869), (1.162, 1.042, 0.1788), (1.346, 0.9812, 0.1152), (1.324, 0.5775, 0.1208), (0.9926, -0.5412, 0.1865), (0.3599, -1.233, 0.4165), (1.039, 0.4534, 0.2107), (0.9896, 0.1162, 0.1839), (0.7471, 0.7712, 0.3814), (1.039, 0.4534, 0.271), (0.9896, 0.1162, 0.242), (1.26, 0.1481, 0.2069), (0.0, -1.115, 0.5143), (0.9516, 0.9823, 0.2544), (1.172, -0.1563, 0.1211), (0.7471, 0.7712, 0.3221), (0.2726, 0.7338, 0.4994), (1.057, 0.7704, 0.2814)], [], [(69, 68, 19, 20), (74, 101, 22, 23), (72, 100, 21, 11), (70, 69, 20, 9), (67, 107, 30, 18), (73, 72, 11, 0), (71, 70, 9, 10), (68, 67, 18, 19), (101, 73, 0, 22), (100, 71, 10, 21), (19, 18, 24, 4), (12, 5, 16, 29), (22, 0, 7, 14), (21, 10, 12, 6), (20, 19, 4, 25), (23, 22, 14, 26), (11, 21, 6, 13), (9, 20, 25, 5), (34, 23, 26, 39), (18, 30, 35, 24), (0, 11, 13, 7), (10, 9, 5, 12), (27, 40, 43, 3, 17, 2, 1, 8, 29, 16, 15, 28), (4, 24, 27, 28), (14, 7, 2, 17), (6, 12, 29, 8), (25, 4, 28, 15), (26, 14, 17, 3), (13, 6, 8, 1), (5, 25, 15, 16), (39, 26, 3, 43), (24, 35, 40, 27), (7, 13, 1, 2), (110, 51, 31, 109), (116, 65, 33, 115), (113, 63, 32, 150), (111, 52, 51, 110), (108, 50, 30, 107), (114, 64, 63, 113), (112, 62, 52, 111), (109, 31, 50, 108), (115, 33, 64, 114), (150, 32, 62, 112), (31, 44, 36, 50), (54, 47, 59, 45), (33, 38, 56, 64), (32, 55, 54, 62), (51, 53, 44, 31), (65, 46, 38, 33), (63, 37, 55, 32), (52, 45, 53, 51), (34, 39, 46, 65), (50, 36, 35, 30), (64, 56, 37, 63), (62, 54, 45, 52), (66, 57, 58, 59, 47, 41, 48, 60, 49, 42, 43, 40), (44, 57, 66, 36), (38, 49, 60, 56), (55, 41, 47, 54), (53, 58, 57, 44), (46, 42, 49, 38), (37, 48, 41, 55), (45, 59, 58, 53), (39, 43, 42, 46), (36, 66, 40, 35), (56, 60, 48, 37), (69, 93, 92, 68), (74, 77, 76, 101), (72, 86, 75, 100), (70, 85, 93, 69), (117, 121, 77, 74), (67, 102, 118, 107), (73, 94, 86, 72), (71, 103, 85, 70), (68, 92, 102, 67), (101, 76, 94, 73), (100, 75, 103, 71), (92, 87, 104, 102), (95, 83, 82, 88), (76, 79, 97, 94), (75, 105, 95, 103), (93, 78, 87, 92), (77, 106, 79, 76), (86, 96, 105, 75), (85, 88, 78, 93), (102, 104, 122, 118), (94, 97, 96, 86), (103, 95, 88, 85), (80, 81, 98, 82, 83, 89, 99, 84, 90, 91, 132, 128), (87, 81, 80, 104), (79, 90, 84, 97), (105, 89, 83, 95), (78, 98, 81, 87), (106, 91, 90, 79), (96, 99, 89, 105), (88, 82, 98, 78), (127, 132, 91, 106), (104, 80, 128, 122), (97, 84, 99, 96), (121, 137, 106, 77), (110, 109, 152, 140), (116, 115, 120, 144), (113, 150, 133, 153), (111, 110, 140, 141), (117, 116, 144, 121), (108, 107, 118, 119), (114, 113, 153, 143), (112, 111, 141, 142), (109, 108, 119, 152), (115, 114, 143, 120), (150, 112, 142, 133), (152, 119, 123, 154), (145, 134, 156, 148), (120, 143, 125, 126), (133, 142, 145, 146), (140, 152, 154, 124), (144, 120, 126, 136), (153, 133, 146, 135), (141, 140, 124, 134), (119, 118, 122, 123), (143, 153, 135, 125), (142, 141, 134, 145), (155, 128, 132, 131, 130, 139, 138, 149, 148, 156, 129, 147), (154, 123, 155, 147), (126, 125, 139, 130), (124, 154, 147, 129), (136, 126, 130, 131), (135, 146, 149, 138), (134, 124, 129, 156), (127, 136, 131, 132), (123, 122, 128, 155), (125, 135, 138, 139), (121, 144, 136, 137), (146, 145, 148, 149), (34, 65, 116, 117), (121, 144, 136, 127, 106, 77), (23, 34, 117, 74)])
me_circle_002.polygons.foreach_set('material_index', [0, 0, 0, 0, 0, 0, 0, 0, 0, 0, 0, 0, 0, 0, 0, 0, 0, 0, 0, 0, 0, 0, 1, 0, 0, 0, 0, 0, 0, 0, 0, 0, 0, 0, 0, 0, 0, 0, 0, 0, 0, 0, 0, 0, 0, 0, 0, 0, 0, 0, 0, 0, 0, 0, 0, 1, 0, 0, 0, 0, 0, 0, 0, 0, 0, 0, 0, 0, 0, 0, 0, 0, 0, 0, 0, 0, 0, 0, 0, 0, 0, 0, 0, 0, 0, 0, 0, 0, 0, 0, 0, 0, 0, 0, 0, 0, 0, 0, 0, 0, 0, 0, 0, 0, 0, 0, 0, 0, 0, 0, 0, 0, 0, 0, 0, 0, 0, 0, 0, 0, 0, 0, 0, 0, 0, 0, 0, 0, 0, 0, 0, 0, 0, 0, 0, 0, 0])
_uv = me_circle_002.uv_layers.new(name='UVMap')
_uv.uv.foreach_set('vector', [0.0, 0.0, 0.0, 0.0, 0.0, 0.0, 0.0, 0.0, 0.0, 0.0, 0.0, 0.0, 0.0, 0.0, 0.0, 0.0, 0.0, 0.0, 0.0, 0.0, 0.0, 0.0, 0.0, 0.0, 0.0, 0.0, 0.0, 0.0, 0.0, 0.0, 0.0, 0.0, 0.0, 0.0, 0.0, 0.0, 0.0, 0.0, 0.0, 0.0, 0.0, 0.0, 0.0, 0.0, 0.0, 0.0, 0.0, 0.0, 0.0, 0.0, 0.0, 0.0, 0.0, 0.0, 0.0, 0.0, 0.0, 0.0, 0.0, 0.0, 0.0, 0.0, 0.0, 0.0, 0.0, 0.0, 0.0, 0.0, 0.0, 0.0, 0.0, 0.0, 0.0, 0.0, 0.0, 0.0, 0.0, 0.0, 0.0, 0.0, 0.0, 0.0, 0.0, 0.0, 0.0, 0.0, 0.0, 0.0, 0.0, 0.0, 0.0, 0.0, 0.0, 0.0, 0.0, 0.0, 0.0, 0.0, 0.0, 0.0, 0.0, 0.0, 0.0, 0.0, 0.0, 0.0, 0.0, 0.0, 0.0, 0.0, 0.0, 0.0, 0.0, 0.0, 0.0, 0.0, 0.0, 0.0, 0.0, 0.0, 0.0, 0.0, 0.0, 0.0, 0.0, 0.0, 0.0, 0.0, 0.0, 0.0, 0.0, 0.0, 0.0, 0.0, 0.0, 0.0, 0.0, 0.0, 0.0, 0.0, 0.0, 0.0, 0.0, 0.0, 0.0, 0.0, 0.0, 0.0, 0.0, 0.0, 0.0, 0.0, 0.0, 0.0, 0.0, 0.0, 0.0, 0.0, 0.0, 0.0, 0.0, 0.0, 0.0, 0.0, 0.0, 0.0, 0.0, 0.0, 0.0, 0.0, 0.0, 0.0, 0.0, 0.0, 0.0, 0.0, 0.0, 0.0, 0.0, 0.0, 0.0, 0.0, 0.0, 0.0, 0.0, 0.0, 0.0, 0.0, 0.0, 0.0, 0.0, 0.0, 0.0, 0.0, 0.0, 0.0, 0.0, 0.0, 0.0, 0.0, 0.0, 0.0, 0.0, 0.0, 0.0, 0.0, 0.0, 0.0, 0.0, 0.0, 0.0, 0.0, 0.0, 0.0, 0.0, 0.0, 0.0, 0.0, 0.0, 0.0, 0.0, 0.0, 0.0, 0.0, 0.0, 0.0, 0.0, 0.0, 0.0, 0.0, 0.0, 0.0, 0.0, 0.0, 0.0, 0.0, 0.0, 0.0, 0.0, 0.0, 0.0, 0.0, 0.0, 0.0, 0.0, 0.0, 0.0, 0.0, 0.0, 0.0, 0.0, 0.0, 0.0, 0.0, 0.0, 0.0, 0.0, 0.0, 0.0, 0.0, 0.0, 0.0, 0.0, 0.0, 0.0, 0.0, 0.0, 0.0, 0.0, 0.0, 0.0, 0.0, 0.0, 0.0, 0.0, 0.0, 0.0, 0.0, 0.0, 0.0, 0.0, 0.0, 0.0, 0.0, 0.0, 0.0, 0.0, 0.0, 0.0, 0.0, 0.0, 0.0, 0.0, 0.0, 0.0, 0.0, 0.0, 0.0, 0.0, 0.0, 0.0, 0.0, 0.0, 0.0, 0.0, 0.0, 0.0, 0.0, 0.0, 0.0, 0.0, 0.0, 0.0, 0.0, 0.0, 0.0, 0.0, 0.0, 0.0, 0.0, 0.0, 0.0, 0.0, 0.0, 0.0, 0.0, 0.0, 0.0, 0.0, 0.0, 0.0, 0.0, 0.0, 0.0, 0.0, 0.0, 0.0, 0.0, 0.0, 0.0, 0.0, 0.0, 0.0, 0.0, 0.0, 0.0, 0.0, 0.0, 0.0, 0.0, 0.0, 0.0, 0.0, 0.0, 0.0, 0.0, 0.0, 0.0, 0.0, 0.0, 0.0, 0.0, 0.0, 0.0, 0.0, 0.0, 0.0, 0.0, 0.0, 0.0, 0.0, 0.0, 0.0, 0.0, 0.0, 0.0, 0.0, 0.0, 0.0, 0.0, 0.0, 0.0, 0.0, 0.0, 0.0, 0.0, 0.0, 0.0, 0.0, 0.0, 0.0, 0.0, 0.0, 0.0, 0.0, 0.0, 0.0, 0.0, 0.0, 0.0, 0.0, 0.0, 0.0, 0.0, 0.0, 0.0, 0.0, 0.0, 0.0, 0.0, 0.0, 0.0, 0.0, 0.0, 0.0, 0.0, 0.0, 0.0, 0.0, 0.0, 0.0, 0.0, 0.0, 0.0, 0.0, 0.0, 0.0, 0.0, 0.0, 0.0, 0.0, 0.0, 0.0, 0.0, 0.0, 0.0, 0.0, 0.0, 0.0, 0.0, 0.0, 0.0, 0.0, 0.0, 0.0, 0.0, 0.0, 0.0, 0.0, 0.0, 0.0, 0.0, 0.0, 0.0, 0.0, 0.0, 0.0, 0.0, 0.0, 0.0, 0.0, 0.0, 0.0, 0.0, 0.0, 0.0, 0.0, 0.0, 0.0, 0.0, 0.0, 0.0, 0.0, 0.0, 0.0, 0.0, 0.0, 0.0, 0.0, 0.0, 0.0, 0.0, 0.0, 0.0, 0.0, 0.0, 0.0, 0.0, 0.0, 0.0, 0.0, 0.0, 0.0, 0.0, 0.0, 0.0, 0.0, 0.0, 0.0, 0.0, 0.0, 0.0, 0.0, 0.0, 0.0, 0.0, 0.0, 0.0, 0.0, 0.0, 0.0, 0.0, 0.0, 0.0, 0.0, 0.0, 0.0, 0.0, 0.0, 0.0, 0.0, 0.0, 0.0, 0.0, 0.0, 0.0, 0.0, 0.0, 0.0, 0.0, 0.0, 0.0, 0.0, 0.0, 0.0, 0.0, 0.0, 0.0, 0.0, 0.0, 0.0, 0.0, 0.0, 0.0, 0.0, 0.0, 0.0, 0.0, 0.0, 0.0, 0.0, 0.0, 0.0, 0.0, 0.0, 0.0, 0.0, 0.0, 0.0, 0.0, 0.0, 0.0, 0.0, 0.0, 0.0, 0.0, 0.0, 0.0, 0.0, 0.0, 0.0, 0.0, 0.0, 0.0, 0.0, 0.0, 0.0, 0.0, 0.0, 0.0, 0.0, 0.0, 0.0, 0.0, 0.0, 0.0, 0.0, 0.0, 0.0, 0.0, 0.0, 0.0, 0.0, 0.0, 0.0, 0.0, 0.0, 0.0, 0.0, 0.0, 0.0, 0.0, 0.0, 0.0, 0.0, 0.0, 0.0, 0.0, 0.0, 0.0, 0.0, 0.0, 0.0, 0.0, 0.0, 0.0, 0.0, 0.0, 0.0, 0.0, 0.0, 0.0, 0.0, 0.0, 0.0, 0.0, 0.0, 0.0, 0.0, 0.0, 0.0, 0.0, 0.0, 0.0, 0.0, 0.0, 0.0, 0.0, 0.0, 0.0, 0.0, 0.0, 0.0, 0.0, 0.0, 0.0, 0.0, 0.0, 0.0, 0.0, 0.0, 0.0, 0.0, 0.0, 0.0, 0.0, 0.0, 0.0, 0.0, 0.0, 0.0, 0.0, 0.0, 0.0, 0.0, 0.0, 0.0, 0.0, 0.0, 0.0, 0.0, 0.0, 0.0, 0.0, 0.0, 0.0, 0.0, 0.0, 0.0, 0.0, 0.0, 0.0, 0.0, 0.0, 0.0, 0.0, 0.0, 0.0, 0.0, 0.0, 0.0, 0.0, 0.0, 0.0, 0.0, 0.0, 0.0, 0.0, 0.0, 0.0, 0.0, 0.0, 0.0, 0.0, 0.0, 0.0, 0.0, 0.0, 0.0, 0.0, 0.0, 0.0, 0.0, 0.0, 0.0, 0.0, 0.0, 0.0, 0.0, 0.0, 0.0, 0.0, 0.0, 0.0, 0.0, 0.0, 0.0, 0.0, 0.0, 0.0, 0.0, 0.0, 0.0, 0.0, 0.0, 0.0, 0.0, 0.0, 0.0, 0.0, 0.0, 0.0, 0.0, 0.0, 0.0, 0.0, 0.0, 0.0, 0.0, 0.0, 0.0, 0.0, 0.0, 0.0, 0.0, 0.0, 0.0, 0.0, 0.0, 0.0, 0.0, 0.0, 0.0, 0.0, 0.0, 0.0, 0.0, 0.0, 0.0, 0.0, 0.0, 0.0, 0.0, 0.0, 0.0, 0.0, 0.0, 0.0, 0.0, 0.0, 0.0, 0.0, 0.0, 0.0, 0.0, 0.0, 0.0, 0.0, 0.0, 0.0, 0.0, 0.0, 0.0, 0.0, 0.0, 0.0, 0.0, 0.0, 0.0, 0.0, 0.0, 0.0, 0.0, 0.0, 0.0, 0.0, 0.0, 0.0, 0.0, 0.0, 0.0, 0.0, 0.0, 0.0, 0.0, 0.0, 0.0, 0.0, 0.0, 0.0, 0.0, 0.0, 0.0, 0.0, 0.0, 0.0, 0.0, 0.0, 0.0, 0.0, 0.0, 0.0, 0.0, 0.0, 0.0, 0.0, 0.0, 0.0, 0.0, 0.0, 0.0, 0.0, 0.0, 0.0, 0.0, 0.0, 0.0, 0.0, 0.0, 0.0, 0.0, 0.0, 0.0, 0.0, 0.0, 0.0, 0.0, 0.0, 0.0, 0.0, 0.0, 0.0, 0.0, 0.0, 0.0, 0.0, 0.0, 0.0, 0.0, 0.0, 0.0, 0.0, 0.0, 0.0, 0.0, 0.0, 0.0, 0.0, 0.0, 0.0, 0.0, 0.0, 0.0, 0.0, 0.0, 0.0, 0.0, 0.0, 0.0, 0.0, 0.0, 0.0, 0.0, 0.0, 0.0, 0.0, 0.0, 0.0, 0.0, 0.0, 0.0, 0.0, 0.0, 0.0, 0.0, 0.0, 0.0, 0.0, 0.0, 0.0, 0.0, 0.0, 0.0, 0.0, 0.0, 0.0, 0.0, 0.0, 0.0, 0.0, 0.0, 0.0, 0.0, 0.0, 0.0, 0.0, 0.0, 0.0, 0.0, 0.0, 0.0, 0.0, 0.0, 0.0, 0.0, 0.0, 0.0, 0.0, 0.0, 0.0, 0.0, 0.0, 0.0, 0.0, 0.0, 0.0, 0.0, 0.0, 0.0, 0.0, 0.0, 0.0, 0.0, 0.0, 0.0, 0.0, 0.0, 0.0, 0.0, 0.0, 0.0, 0.0, 0.0, 0.0, 0.0, 0.0, 0.0, 0.0, 0.0, 0.0, 0.0, 0.0, 0.0, 0.0, 0.0, 0.0, 0.0, 0.0, 0.0, 0.0, 0.0, 0.0, 0.0, 0.0, 0.0, 0.0, 0.0, 0.0, 0.0, 0.0, 0.0, 0.0, 0.0, 0.0, 0.0, 0.0, 0.0, 0.0, 0.0, 0.0, 0.0, 0.0, 0.0, 0.0, 0.0, 0.0, 0.0, 0.0, 0.0, 0.0, 0.0, 0.0, 0.0, 0.0, 0.0, 0.0, 0.0, 0.0, 0.0, 0.0, 0.0, 0.0, 0.0, 0.0, 0.0, 0.0, 0.0, 0.0, 0.0, 0.0, 0.0, 0.0, 0.0, 0.0, 0.0, 0.0, 0.0, 0.0, 0.0, 0.0, 0.0, 0.0, 0.0, 0.0, 0.0, 0.0, 0.0, 0.0, 0.0, 0.0, 0.0, 0.0, 0.0, 0.0, 0.0, 0.0, 0.0, 0.0, 0.0, 0.0, 0.0, 0.0, 0.0, 0.0, 0.0, 0.0, 0.0, 0.0, 0.0, 0.0, 0.0, 0.0, 0.0, 0.0, 0.0, 0.0, 0.0, 0.0, 0.0, 0.0, 0.0, 0.0, 0.0, 0.0, 0.0, 0.0, 0.0, 0.0, 0.0, 0.0, 0.0, 0.0, 0.0, 0.0, 0.0, 0.0, 0.0, 0.0, 0.0, 0.0, 0.0, 0.0, 0.0, 0.0, 0.0, 0.0, 0.0, 0.0, 0.0, 0.0, 0.0, 0.0, 0.0, 0.0, 0.0, 0.0, 0.0, 0.0, 0.0, 0.0, 0.0, 0.0, 0.0, 0.0, 0.0, 0.0, 0.0, 0.0, 0.0, 0.0, 0.0, 0.0, 0.0, 0.0, 0.0, 0.0, 0.0, 0.0, 0.0, 0.0, 0.0, 0.0, 0.0, 0.0, 0.0, 0.0, 0.0, 0.0, 0.0, 0.0, 0.0, 0.0, 0.0, 0.0, 0.0, 0.0, 0.0, 0.0, 0.0, 0.0, 0.0, 0.0, 0.0, 0.0])
me_circle_002.materials.append(mat_material_005)
me_circle_002.materials.append(mat_material_006)
me_circle_002.use_remesh_fix_poles = True
me_circle_002.use_remesh_preserve_attributes = False
me_circle_002.use_mirror_vertex_groups = False
me_circle_002.update()

# ---- objects
ob_light = bpy.data.objects.new('Light', light_light)
ob_camera = bpy.data.objects.new('Camera', cam_camera)
ob_barrel = bpy.data.objects.new('barrel', me_cylinder_006)
ob_sword = bpy.data.objects.new('sword', me_cube_003)
ob_circle_001 = bpy.data.objects.new('Circle.001', me_circle_002)

# ---- transforms, parenting, visibility, modifiers, constraints
ob_light.location = (4.076, 1.005, 5.904)
ob_light.rotation_euler = (0.6503, 0.05522, 1.866)
ob_light.lock_rotations_4d = False
ob_light.empty_display_type = 'ARROWS'
ob_light.color = (0.0, 0.0, 0.0, 0.0)
ob_light.lineart.crease_threshold = 0.0
ob_camera.location = (7.359, -6.926, 4.958)
ob_camera.rotation_euler = (1.109, 0.0, 0.8149)
ob_camera.lock_rotations_4d = False
ob_camera.empty_display_type = 'ARROWS'
ob_camera.color = (0.0, 0.0, 0.0, 0.0)
ob_camera.display_type = 'WIRE'
ob_camera.lineart.crease_threshold = 0.0
ob_barrel.location = (0.0, 0.0, 1.751)
ob_barrel.scale = (1.404, 1.404, 1.72)
ob_barrel.lineart.crease_threshold = 0.0
ob_sword.location = (0.406, -2.517, 1.44)
ob_sword.rotation_euler = (-0.2638, -0.2515, 0.05956)
ob_sword.scale = (0.167, 0.167, 0.167)
ob_sword.lineart.crease_threshold = 0.0
_m = ob_sword.modifiers.new('Mirror', 'MIRROR')
_m.use_axis = (True, True, False)
_m.use_clip = True
ob_circle_001.location = (-1.156, -1.212, 1.808)
ob_circle_001.rotation_euler = (1.634, 0.2655, -0.02342)
ob_circle_001.scale = (1.281, 1.281, 1.281)
ob_circle_001.lineart.crease_threshold = 0.0

# ---- collection membership
col_collection.objects.link(ob_light)
col_collection.objects.link(ob_camera)
col_collection.objects.link(ob_barrel)
col_collection.objects.link(ob_sword)
col_collection.objects.link(ob_circle_001)

# ---- scene / render settings (as saved in the file)
scene.camera = ob_camera
scene.frame_start = 1; scene.frame_end = 250; scene.frame_set(1)
scene.render.engine = 'BLENDER_EEVEE_NEXT'
scene.cycles.use_denoising = False
scene.cycles.samples = 128
scene.cycles.sampling_pattern = 'TABULATED_SOBOL'
scene.cycles.use_adaptive_sampling = False
scene.cycles.use_light_tree = False
scene.view_settings.view_transform = 'Filmic'
bpy.context.view_layer.update()
